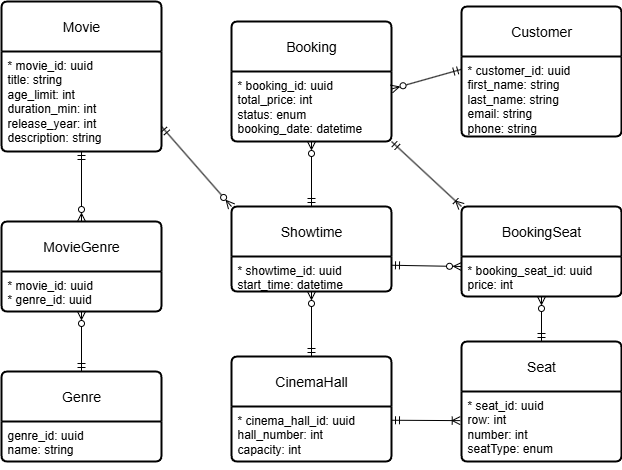

The diagram above was exported from draw.io. Its source (the exported page's mxGraphModel, read from the mxfile embedded in the PNG):
<mxGraphModel dx="1176" dy="638" grid="1" gridSize="10" guides="1" tooltips="1" connect="1" arrows="1" fold="1" page="1" pageScale="1" pageWidth="850" pageHeight="1100" math="0" shadow="0" extFonts="Permanent Marker^https://fonts.googleapis.com/css?family=Permanent+Marker">
  <root>
    <mxCell id="0" />
    <mxCell id="1" parent="0" />
    <mxCell id="m0kLsUhGQt60p-nFP2uO-3" value="Movie" style="swimlane;childLayout=stackLayout;horizontal=1;startSize=50;horizontalStack=0;rounded=1;fontSize=14;fontStyle=0;strokeWidth=2;resizeParent=0;resizeLast=1;shadow=0;dashed=0;align=center;arcSize=4;whiteSpace=wrap;html=1;" parent="1" vertex="1">
      <mxGeometry x="115" y="20" width="160" height="150" as="geometry" />
    </mxCell>
    <mxCell id="m0kLsUhGQt60p-nFP2uO-4" value="* movie_id: uuid&lt;div&gt;title: string&lt;/div&gt;&lt;div&gt;age_limit: int&lt;/div&gt;&lt;div&gt;duration_min: int&lt;/div&gt;&lt;div&gt;release_year: int&lt;/div&gt;&lt;div&gt;description: string&lt;/div&gt;&lt;div&gt;&lt;br&gt;&lt;/div&gt;&lt;div&gt;&lt;br&gt;&lt;/div&gt;" style="align=left;strokeColor=none;fillColor=none;spacingLeft=4;spacingRight=4;fontSize=12;verticalAlign=top;resizable=0;rotatable=0;part=1;html=1;whiteSpace=wrap;" parent="m0kLsUhGQt60p-nFP2uO-3" vertex="1">
      <mxGeometry y="50" width="160" height="100" as="geometry" />
    </mxCell>
    <mxCell id="m0kLsUhGQt60p-nFP2uO-6" value="CinemaHall" style="swimlane;childLayout=stackLayout;horizontal=1;startSize=50;horizontalStack=0;rounded=1;fontSize=14;fontStyle=0;strokeWidth=2;resizeParent=0;resizeLast=1;shadow=0;dashed=0;align=center;arcSize=4;whiteSpace=wrap;html=1;" parent="1" vertex="1">
      <mxGeometry x="345" y="375" width="160" height="105" as="geometry" />
    </mxCell>
    <mxCell id="m0kLsUhGQt60p-nFP2uO-7" value="* cinema_hall_id: uuid&lt;div&gt;hall_number: int&lt;br&gt;&lt;div&gt;&lt;div&gt;capacity: int&lt;/div&gt;&lt;/div&gt;&lt;/div&gt;" style="align=left;strokeColor=none;fillColor=none;spacingLeft=4;spacingRight=4;fontSize=12;verticalAlign=top;resizable=0;rotatable=0;part=1;html=1;whiteSpace=wrap;" parent="m0kLsUhGQt60p-nFP2uO-6" vertex="1">
      <mxGeometry y="50" width="160" height="55" as="geometry" />
    </mxCell>
    <mxCell id="m0kLsUhGQt60p-nFP2uO-8" value="Seat" style="swimlane;childLayout=stackLayout;horizontal=1;startSize=50;horizontalStack=0;rounded=1;fontSize=14;fontStyle=0;strokeWidth=2;resizeParent=0;resizeLast=1;shadow=0;dashed=0;align=center;arcSize=4;whiteSpace=wrap;html=1;" parent="1" vertex="1">
      <mxGeometry x="575" y="360" width="160" height="120" as="geometry" />
    </mxCell>
    <mxCell id="m0kLsUhGQt60p-nFP2uO-9" value="* seat_id: uuid&lt;div&gt;&lt;div&gt;row: int&lt;/div&gt;&lt;div&gt;number: int&lt;/div&gt;&lt;div&gt;seatType: enum&lt;/div&gt;&lt;div&gt;&amp;nbsp;&lt;/div&gt;&lt;/div&gt;" style="align=left;strokeColor=none;fillColor=none;spacingLeft=4;spacingRight=4;fontSize=12;verticalAlign=top;resizable=0;rotatable=0;part=1;html=1;whiteSpace=wrap;" parent="m0kLsUhGQt60p-nFP2uO-8" vertex="1">
      <mxGeometry y="50" width="160" height="70" as="geometry" />
    </mxCell>
    <mxCell id="m0kLsUhGQt60p-nFP2uO-11" value="Showtime" style="swimlane;childLayout=stackLayout;horizontal=1;startSize=50;horizontalStack=0;rounded=1;fontSize=14;fontStyle=0;strokeWidth=2;resizeParent=0;resizeLast=1;shadow=0;dashed=0;align=center;arcSize=4;whiteSpace=wrap;html=1;" parent="1" vertex="1">
      <mxGeometry x="345" y="225" width="160" height="85" as="geometry" />
    </mxCell>
    <mxCell id="m0kLsUhGQt60p-nFP2uO-12" value="* showtime_id: uuid&lt;div&gt;start_time: datetime&lt;/div&gt;" style="align=left;strokeColor=none;fillColor=none;spacingLeft=4;spacingRight=4;fontSize=12;verticalAlign=top;resizable=0;rotatable=0;part=1;html=1;whiteSpace=wrap;" parent="m0kLsUhGQt60p-nFP2uO-11" vertex="1">
      <mxGeometry y="50" width="160" height="35" as="geometry" />
    </mxCell>
    <mxCell id="m0kLsUhGQt60p-nFP2uO-14" value="Customer" style="swimlane;childLayout=stackLayout;horizontal=1;startSize=50;horizontalStack=0;rounded=1;fontSize=14;fontStyle=0;strokeWidth=2;resizeParent=0;resizeLast=1;shadow=0;dashed=0;align=center;arcSize=4;whiteSpace=wrap;html=1;" parent="1" vertex="1">
      <mxGeometry x="575" y="25" width="160" height="130" as="geometry" />
    </mxCell>
    <mxCell id="m0kLsUhGQt60p-nFP2uO-15" value="* customer_id: uuid&lt;div&gt;first_name: string&lt;/div&gt;&lt;div&gt;last_name: string&lt;/div&gt;&lt;div&gt;email: string&lt;/div&gt;&lt;div&gt;phone: string&lt;/div&gt;" style="align=left;strokeColor=none;fillColor=none;spacingLeft=4;spacingRight=4;fontSize=12;verticalAlign=top;resizable=0;rotatable=0;part=1;html=1;whiteSpace=wrap;" parent="m0kLsUhGQt60p-nFP2uO-14" vertex="1">
      <mxGeometry y="50" width="160" height="80" as="geometry" />
    </mxCell>
    <mxCell id="m0kLsUhGQt60p-nFP2uO-18" style="edgeStyle=orthogonalEdgeStyle;rounded=0;orthogonalLoop=1;jettySize=auto;html=1;exitX=0.5;exitY=1;exitDx=0;exitDy=0;" parent="m0kLsUhGQt60p-nFP2uO-14" source="m0kLsUhGQt60p-nFP2uO-15" target="m0kLsUhGQt60p-nFP2uO-15" edge="1">
      <mxGeometry relative="1" as="geometry" />
    </mxCell>
    <mxCell id="m0kLsUhGQt60p-nFP2uO-16" value="Booking" style="swimlane;childLayout=stackLayout;horizontal=1;startSize=50;horizontalStack=0;rounded=1;fontSize=14;fontStyle=0;strokeWidth=2;resizeParent=0;resizeLast=1;shadow=0;dashed=0;align=center;arcSize=4;whiteSpace=wrap;html=1;" parent="1" vertex="1">
      <mxGeometry x="345" y="40" width="160" height="120" as="geometry" />
    </mxCell>
    <mxCell id="m0kLsUhGQt60p-nFP2uO-17" value="* booking_id: uuid&lt;div&gt;total_price: int&lt;/div&gt;&lt;div&gt;status: enum&lt;/div&gt;&lt;div&gt;booking_date: datetime&lt;/div&gt;" style="align=left;strokeColor=none;fillColor=none;spacingLeft=4;spacingRight=4;fontSize=12;verticalAlign=top;resizable=0;rotatable=0;part=1;html=1;whiteSpace=wrap;" parent="m0kLsUhGQt60p-nFP2uO-16" vertex="1">
      <mxGeometry y="50" width="160" height="70" as="geometry" />
    </mxCell>
    <mxCell id="m0kLsUhGQt60p-nFP2uO-19" value="BookingSeat" style="swimlane;childLayout=stackLayout;horizontal=1;startSize=50;horizontalStack=0;rounded=1;fontSize=14;fontStyle=0;strokeWidth=2;resizeParent=0;resizeLast=1;shadow=0;dashed=0;align=center;arcSize=4;whiteSpace=wrap;html=1;" parent="1" vertex="1">
      <mxGeometry x="575" y="225" width="160" height="90" as="geometry" />
    </mxCell>
    <mxCell id="m0kLsUhGQt60p-nFP2uO-20" value="&lt;div&gt;* booking_seat_id: uuid&lt;/div&gt;&lt;div&gt;price: int&lt;/div&gt;&lt;div&gt;&lt;br&gt;&lt;/div&gt;" style="align=left;strokeColor=none;fillColor=none;spacingLeft=4;spacingRight=4;fontSize=12;verticalAlign=top;resizable=0;rotatable=0;part=1;html=1;whiteSpace=wrap;" parent="m0kLsUhGQt60p-nFP2uO-19" vertex="1">
      <mxGeometry y="50" width="160" height="40" as="geometry" />
    </mxCell>
    <mxCell id="m0kLsUhGQt60p-nFP2uO-22" value="" style="endArrow=ERmandOne;html=1;rounded=0;entryX=0;entryY=0.16;entryDx=0;entryDy=0;entryPerimeter=0;exitX=1;exitY=0.25;exitDx=0;exitDy=0;startArrow=ERzeroToMany;startFill=0;endFill=0;" parent="1" source="m0kLsUhGQt60p-nFP2uO-17" target="m0kLsUhGQt60p-nFP2uO-15" edge="1">
      <mxGeometry width="50" height="50" relative="1" as="geometry">
        <mxPoint x="455" y="255" as="sourcePoint" />
        <mxPoint x="505" y="205" as="targetPoint" />
      </mxGeometry>
    </mxCell>
    <mxCell id="m0kLsUhGQt60p-nFP2uO-23" value="" style="endArrow=ERoneToMany;html=1;rounded=0;exitX=1;exitY=1;exitDx=0;exitDy=0;entryX=0;entryY=0;entryDx=0;entryDy=0;endFill=0;startArrow=ERmandOne;startFill=0;" parent="1" source="m0kLsUhGQt60p-nFP2uO-17" target="m0kLsUhGQt60p-nFP2uO-19" edge="1">
      <mxGeometry relative="1" as="geometry">
        <mxPoint x="405" y="275" as="sourcePoint" />
        <mxPoint x="565" y="275" as="targetPoint" />
      </mxGeometry>
    </mxCell>
    <mxCell id="m0kLsUhGQt60p-nFP2uO-24" value="" style="endArrow=ERmandOne;html=1;rounded=0;exitX=0.5;exitY=1;exitDx=0;exitDy=0;entryX=0.5;entryY=0;entryDx=0;entryDy=0;startArrow=ERzeroToMany;startFill=0;endFill=0;" parent="1" source="m0kLsUhGQt60p-nFP2uO-17" target="m0kLsUhGQt60p-nFP2uO-11" edge="1">
      <mxGeometry relative="1" as="geometry">
        <mxPoint x="215" y="295" as="sourcePoint" />
        <mxPoint x="375" y="295" as="targetPoint" />
      </mxGeometry>
    </mxCell>
    <mxCell id="m0kLsUhGQt60p-nFP2uO-26" value="" style="endArrow=ERzeroToMany;html=1;rounded=0;entryX=0.5;entryY=1;entryDx=0;entryDy=0;exitX=0.5;exitY=0;exitDx=0;exitDy=0;startArrow=ERmandOne;startFill=0;endFill=0;" parent="1" source="m0kLsUhGQt60p-nFP2uO-8" target="m0kLsUhGQt60p-nFP2uO-20" edge="1">
      <mxGeometry relative="1" as="geometry">
        <mxPoint x="235" y="330" as="sourcePoint" />
        <mxPoint x="395" y="330" as="targetPoint" />
      </mxGeometry>
    </mxCell>
    <mxCell id="m0kLsUhGQt60p-nFP2uO-27" value="" style="endArrow=ERoneToMany;html=1;rounded=0;entryX=-0.008;entryY=0.416;entryDx=0;entryDy=0;exitX=1;exitY=0.25;exitDx=0;exitDy=0;endFill=0;startArrow=ERmandOne;startFill=0;entryPerimeter=0;" parent="1" source="m0kLsUhGQt60p-nFP2uO-7" target="m0kLsUhGQt60p-nFP2uO-9" edge="1">
      <mxGeometry width="50" height="50" relative="1" as="geometry">
        <mxPoint x="335" y="325" as="sourcePoint" />
        <mxPoint x="505" y="295" as="targetPoint" />
      </mxGeometry>
    </mxCell>
    <mxCell id="m0kLsUhGQt60p-nFP2uO-30" value="" style="endArrow=ERzeroToMany;html=1;rounded=0;exitX=1;exitY=0.75;exitDx=0;exitDy=0;entryX=0;entryY=0;entryDx=0;entryDy=0;startArrow=ERmandOne;startFill=0;endFill=0;" parent="1" source="m0kLsUhGQt60p-nFP2uO-4" target="m0kLsUhGQt60p-nFP2uO-11" edge="1">
      <mxGeometry relative="1" as="geometry">
        <mxPoint x="365" y="295" as="sourcePoint" />
        <mxPoint x="525" y="295" as="targetPoint" />
      </mxGeometry>
    </mxCell>
    <mxCell id="m0kLsUhGQt60p-nFP2uO-31" value="" style="endArrow=ERzeroToMany;html=1;rounded=0;exitX=0.5;exitY=0;exitDx=0;exitDy=0;entryX=0.5;entryY=1;entryDx=0;entryDy=0;startArrow=ERmandOne;startFill=0;endFill=0;" parent="1" source="m0kLsUhGQt60p-nFP2uO-6" target="m0kLsUhGQt60p-nFP2uO-12" edge="1">
      <mxGeometry relative="1" as="geometry">
        <mxPoint x="175" y="315" as="sourcePoint" />
        <mxPoint x="335" y="315" as="targetPoint" />
      </mxGeometry>
    </mxCell>
    <mxCell id="tuZm34TeB6W4YH4F0DL9-9" value="Genre" style="swimlane;childLayout=stackLayout;horizontal=1;startSize=50;horizontalStack=0;rounded=1;fontSize=14;fontStyle=0;strokeWidth=2;resizeParent=0;resizeLast=1;shadow=0;dashed=0;align=center;arcSize=4;whiteSpace=wrap;html=1;" parent="1" vertex="1">
      <mxGeometry x="115" y="390" width="160" height="90" as="geometry" />
    </mxCell>
    <mxCell id="tuZm34TeB6W4YH4F0DL9-10" value="genre_id: uuid&lt;div&gt;name: string&lt;/div&gt;" style="align=left;strokeColor=none;fillColor=none;spacingLeft=4;spacingRight=4;fontSize=12;verticalAlign=top;resizable=0;rotatable=0;part=1;html=1;whiteSpace=wrap;" parent="tuZm34TeB6W4YH4F0DL9-9" vertex="1">
      <mxGeometry y="50" width="160" height="40" as="geometry" />
    </mxCell>
    <mxCell id="tuZm34TeB6W4YH4F0DL9-11" value="MovieGenre" style="swimlane;childLayout=stackLayout;horizontal=1;startSize=50;horizontalStack=0;rounded=1;fontSize=14;fontStyle=0;strokeWidth=2;resizeParent=0;resizeLast=1;shadow=0;dashed=0;align=center;arcSize=4;whiteSpace=wrap;html=1;" parent="1" vertex="1">
      <mxGeometry x="115" y="240" width="160" height="90" as="geometry" />
    </mxCell>
    <mxCell id="tuZm34TeB6W4YH4F0DL9-12" value="* movie_id: uuid&lt;div&gt;* genre_id: uuid&lt;/div&gt;" style="align=left;strokeColor=none;fillColor=none;spacingLeft=4;spacingRight=4;fontSize=12;verticalAlign=top;resizable=0;rotatable=0;part=1;html=1;whiteSpace=wrap;" parent="tuZm34TeB6W4YH4F0DL9-11" vertex="1">
      <mxGeometry y="50" width="160" height="40" as="geometry" />
    </mxCell>
    <mxCell id="tuZm34TeB6W4YH4F0DL9-14" value="" style="endArrow=ERzeroToMany;html=1;rounded=0;startArrow=ERmandOne;startFill=0;endFill=0;" parent="1" source="tuZm34TeB6W4YH4F0DL9-9" target="tuZm34TeB6W4YH4F0DL9-12" edge="1">
      <mxGeometry relative="1" as="geometry">
        <mxPoint x="-135" y="150" as="sourcePoint" />
        <mxPoint x="25" y="150" as="targetPoint" />
      </mxGeometry>
    </mxCell>
    <mxCell id="tuZm34TeB6W4YH4F0DL9-15" value="" style="endArrow=ERmandOne;html=1;rounded=0;entryX=0.5;entryY=1;entryDx=0;entryDy=0;startArrow=ERzeroToMany;startFill=0;endFill=0;" parent="1" source="tuZm34TeB6W4YH4F0DL9-11" target="m0kLsUhGQt60p-nFP2uO-4" edge="1">
      <mxGeometry relative="1" as="geometry">
        <mxPoint x="-155" y="150" as="sourcePoint" />
        <mxPoint x="5" y="150" as="targetPoint" />
      </mxGeometry>
    </mxCell>
    <mxCell id="p9pyBhMca_EFOgk4hn0w-1" value="" style="endArrow=ERzeroToMany;html=1;rounded=0;entryX=0;entryY=0.25;entryDx=0;entryDy=0;exitX=1;exitY=0.25;exitDx=0;exitDy=0;startArrow=ERmandOne;startFill=0;endFill=0;" edge="1" parent="1" source="m0kLsUhGQt60p-nFP2uO-12" target="m0kLsUhGQt60p-nFP2uO-20">
      <mxGeometry relative="1" as="geometry">
        <mxPoint x="390" y="240" as="sourcePoint" />
        <mxPoint x="550" y="240" as="targetPoint" />
      </mxGeometry>
    </mxCell>
  </root>
</mxGraphModel>